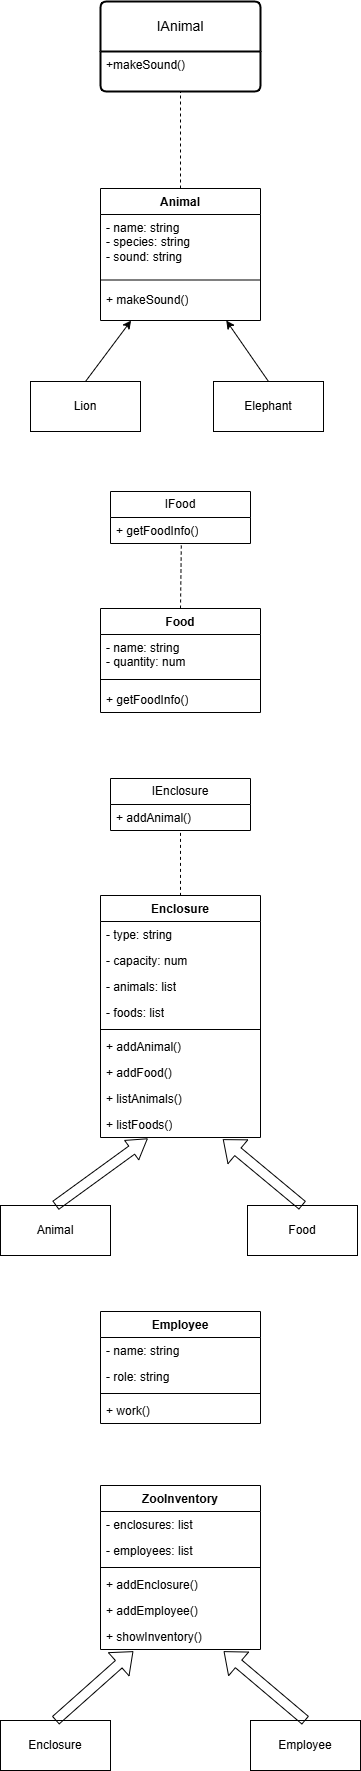

The diagram above was exported from draw.io. Its source (the exported page's mxGraphModel, read from the mxfile embedded in the PNG):
<mxGraphModel dx="1050" dy="541" grid="0" gridSize="10" guides="1" tooltips="1" connect="1" arrows="1" fold="1" page="1" pageScale="1" pageWidth="2339" pageHeight="3300" background="none" math="0" shadow="0">
  <root>
    <mxCell id="0" />
    <mxCell id="1" parent="0" />
    <mxCell id="DsKWZt7GKTBlSYzsBBGR-1" value="IAnimal" style="swimlane;childLayout=stackLayout;horizontal=1;startSize=50;horizontalStack=0;rounded=1;fontSize=14;fontStyle=0;strokeWidth=2;resizeParent=0;resizeLast=1;shadow=0;dashed=0;align=center;arcSize=4;whiteSpace=wrap;html=1;" vertex="1" parent="1">
      <mxGeometry x="422" y="58" width="160" height="90" as="geometry" />
    </mxCell>
    <mxCell id="DsKWZt7GKTBlSYzsBBGR-2" value="+makeSound()" style="align=left;strokeColor=none;fillColor=none;spacingLeft=4;spacingRight=4;fontSize=12;verticalAlign=top;resizable=0;rotatable=0;part=1;html=1;whiteSpace=wrap;" vertex="1" parent="DsKWZt7GKTBlSYzsBBGR-1">
      <mxGeometry y="50" width="160" height="40" as="geometry" />
    </mxCell>
    <mxCell id="DsKWZt7GKTBlSYzsBBGR-3" value="Animal" style="swimlane;fontStyle=1;align=center;verticalAlign=top;childLayout=stackLayout;horizontal=1;startSize=26;horizontalStack=0;resizeParent=1;resizeParentMax=0;resizeLast=0;collapsible=1;marginBottom=0;whiteSpace=wrap;html=1;" vertex="1" parent="1">
      <mxGeometry x="422" y="245" width="160" height="132" as="geometry" />
    </mxCell>
    <mxCell id="DsKWZt7GKTBlSYzsBBGR-4" value="- name: string&lt;div&gt;- species: string&lt;/div&gt;&lt;div&gt;- sound: string&lt;/div&gt;" style="text;strokeColor=none;fillColor=none;align=left;verticalAlign=top;spacingLeft=4;spacingRight=4;overflow=hidden;rotatable=0;points=[[0,0.5],[1,0.5]];portConstraint=eastwest;whiteSpace=wrap;html=1;" vertex="1" parent="DsKWZt7GKTBlSYzsBBGR-3">
      <mxGeometry y="26" width="160" height="59" as="geometry" />
    </mxCell>
    <mxCell id="DsKWZt7GKTBlSYzsBBGR-5" value="" style="line;strokeWidth=1;fillColor=none;align=left;verticalAlign=middle;spacingTop=-1;spacingLeft=3;spacingRight=3;rotatable=0;labelPosition=right;points=[];portConstraint=eastwest;strokeColor=inherit;" vertex="1" parent="DsKWZt7GKTBlSYzsBBGR-3">
      <mxGeometry y="85" width="160" height="13" as="geometry" />
    </mxCell>
    <mxCell id="DsKWZt7GKTBlSYzsBBGR-6" value="+ makeSound()" style="text;strokeColor=none;fillColor=none;align=left;verticalAlign=top;spacingLeft=4;spacingRight=4;overflow=hidden;rotatable=0;points=[[0,0.5],[1,0.5]];portConstraint=eastwest;whiteSpace=wrap;html=1;" vertex="1" parent="DsKWZt7GKTBlSYzsBBGR-3">
      <mxGeometry y="98" width="160" height="34" as="geometry" />
    </mxCell>
    <mxCell id="DsKWZt7GKTBlSYzsBBGR-7" value="IFood" style="swimlane;fontStyle=0;childLayout=stackLayout;horizontal=1;startSize=26;fillColor=none;horizontalStack=0;resizeParent=1;resizeParentMax=0;resizeLast=0;collapsible=1;marginBottom=0;whiteSpace=wrap;html=1;" vertex="1" parent="1">
      <mxGeometry x="432" y="548" width="140" height="52" as="geometry" />
    </mxCell>
    <mxCell id="DsKWZt7GKTBlSYzsBBGR-8" value="+ getFoodInfo()" style="text;strokeColor=none;fillColor=none;align=left;verticalAlign=top;spacingLeft=4;spacingRight=4;overflow=hidden;rotatable=0;points=[[0,0.5],[1,0.5]];portConstraint=eastwest;whiteSpace=wrap;html=1;" vertex="1" parent="DsKWZt7GKTBlSYzsBBGR-7">
      <mxGeometry y="26" width="140" height="26" as="geometry" />
    </mxCell>
    <mxCell id="DsKWZt7GKTBlSYzsBBGR-11" value="Lion" style="html=1;whiteSpace=wrap;" vertex="1" parent="1">
      <mxGeometry x="352" y="438" width="110" height="50" as="geometry" />
    </mxCell>
    <mxCell id="DsKWZt7GKTBlSYzsBBGR-12" value="Elephant" style="html=1;whiteSpace=wrap;" vertex="1" parent="1">
      <mxGeometry x="535" y="438" width="110" height="50" as="geometry" />
    </mxCell>
    <mxCell id="DsKWZt7GKTBlSYzsBBGR-13" value="Food        " style="swimlane;fontStyle=1;align=center;verticalAlign=top;childLayout=stackLayout;horizontal=1;startSize=26;horizontalStack=0;resizeParent=1;resizeParentMax=0;resizeLast=0;collapsible=1;marginBottom=0;whiteSpace=wrap;html=1;" vertex="1" parent="1">
      <mxGeometry x="422" y="665" width="160" height="104" as="geometry" />
    </mxCell>
    <mxCell id="DsKWZt7GKTBlSYzsBBGR-14" value="- name: &lt;span class=&quot;hljs-built_in&quot;&gt;string&lt;/span&gt;&lt;div&gt;&lt;span class=&quot;hljs-built_in&quot;&gt;- quantity: num&lt;/span&gt;&lt;/div&gt;" style="text;strokeColor=none;fillColor=none;align=left;verticalAlign=top;spacingLeft=4;spacingRight=4;overflow=hidden;rotatable=0;points=[[0,0.5],[1,0.5]];portConstraint=eastwest;whiteSpace=wrap;html=1;" vertex="1" parent="DsKWZt7GKTBlSYzsBBGR-13">
      <mxGeometry y="26" width="160" height="38" as="geometry" />
    </mxCell>
    <mxCell id="DsKWZt7GKTBlSYzsBBGR-15" value="" style="line;strokeWidth=1;fillColor=none;align=left;verticalAlign=middle;spacingTop=-1;spacingLeft=3;spacingRight=3;rotatable=0;labelPosition=right;points=[];portConstraint=eastwest;strokeColor=inherit;" vertex="1" parent="DsKWZt7GKTBlSYzsBBGR-13">
      <mxGeometry y="64" width="160" height="14" as="geometry" />
    </mxCell>
    <mxCell id="DsKWZt7GKTBlSYzsBBGR-16" value="+ getFoodInfo()" style="text;strokeColor=none;fillColor=none;align=left;verticalAlign=top;spacingLeft=4;spacingRight=4;overflow=hidden;rotatable=0;points=[[0,0.5],[1,0.5]];portConstraint=eastwest;whiteSpace=wrap;html=1;" vertex="1" parent="DsKWZt7GKTBlSYzsBBGR-13">
      <mxGeometry y="78" width="160" height="26" as="geometry" />
    </mxCell>
    <mxCell id="DsKWZt7GKTBlSYzsBBGR-18" value="IEnclosure    " style="swimlane;fontStyle=0;childLayout=stackLayout;horizontal=1;startSize=26;fillColor=none;horizontalStack=0;resizeParent=1;resizeParentMax=0;resizeLast=0;collapsible=1;marginBottom=0;whiteSpace=wrap;html=1;" vertex="1" parent="1">
      <mxGeometry x="432" y="835" width="140" height="52" as="geometry" />
    </mxCell>
    <mxCell id="DsKWZt7GKTBlSYzsBBGR-19" value="+ addAnimal() " style="text;strokeColor=none;fillColor=none;align=left;verticalAlign=top;spacingLeft=4;spacingRight=4;overflow=hidden;rotatable=0;points=[[0,0.5],[1,0.5]];portConstraint=eastwest;whiteSpace=wrap;html=1;" vertex="1" parent="DsKWZt7GKTBlSYzsBBGR-18">
      <mxGeometry y="26" width="140" height="26" as="geometry" />
    </mxCell>
    <mxCell id="DsKWZt7GKTBlSYzsBBGR-22" value="Enclosure     " style="swimlane;fontStyle=1;align=center;verticalAlign=top;childLayout=stackLayout;horizontal=1;startSize=26;horizontalStack=0;resizeParent=1;resizeParentMax=0;resizeLast=0;collapsible=1;marginBottom=0;whiteSpace=wrap;html=1;" vertex="1" parent="1">
      <mxGeometry x="422" y="952" width="160" height="242" as="geometry" />
    </mxCell>
    <mxCell id="DsKWZt7GKTBlSYzsBBGR-23" value="- &lt;span class=&quot;hljs-built_in&quot;&gt;type&lt;/span&gt;: &lt;span class=&quot;hljs-built_in&quot;&gt;string&lt;/span&gt;" style="text;strokeColor=none;fillColor=none;align=left;verticalAlign=top;spacingLeft=4;spacingRight=4;overflow=hidden;rotatable=0;points=[[0,0.5],[1,0.5]];portConstraint=eastwest;whiteSpace=wrap;html=1;" vertex="1" parent="DsKWZt7GKTBlSYzsBBGR-22">
      <mxGeometry y="26" width="160" height="26" as="geometry" />
    </mxCell>
    <mxCell id="DsKWZt7GKTBlSYzsBBGR-26" value="- capacity: num" style="text;strokeColor=none;fillColor=none;align=left;verticalAlign=top;spacingLeft=4;spacingRight=4;overflow=hidden;rotatable=0;points=[[0,0.5],[1,0.5]];portConstraint=eastwest;whiteSpace=wrap;html=1;" vertex="1" parent="DsKWZt7GKTBlSYzsBBGR-22">
      <mxGeometry y="52" width="160" height="26" as="geometry" />
    </mxCell>
    <mxCell id="DsKWZt7GKTBlSYzsBBGR-27" value="- animals: list" style="text;strokeColor=none;fillColor=none;align=left;verticalAlign=top;spacingLeft=4;spacingRight=4;overflow=hidden;rotatable=0;points=[[0,0.5],[1,0.5]];portConstraint=eastwest;whiteSpace=wrap;html=1;" vertex="1" parent="DsKWZt7GKTBlSYzsBBGR-22">
      <mxGeometry y="78" width="160" height="26" as="geometry" />
    </mxCell>
    <mxCell id="DsKWZt7GKTBlSYzsBBGR-28" value="- foods: list" style="text;strokeColor=none;fillColor=none;align=left;verticalAlign=top;spacingLeft=4;spacingRight=4;overflow=hidden;rotatable=0;points=[[0,0.5],[1,0.5]];portConstraint=eastwest;whiteSpace=wrap;html=1;" vertex="1" parent="DsKWZt7GKTBlSYzsBBGR-22">
      <mxGeometry y="104" width="160" height="26" as="geometry" />
    </mxCell>
    <mxCell id="DsKWZt7GKTBlSYzsBBGR-24" value="" style="line;strokeWidth=1;fillColor=none;align=left;verticalAlign=middle;spacingTop=-1;spacingLeft=3;spacingRight=3;rotatable=0;labelPosition=right;points=[];portConstraint=eastwest;strokeColor=inherit;" vertex="1" parent="DsKWZt7GKTBlSYzsBBGR-22">
      <mxGeometry y="130" width="160" height="8" as="geometry" />
    </mxCell>
    <mxCell id="DsKWZt7GKTBlSYzsBBGR-25" value="+ addAnimal()" style="text;strokeColor=none;fillColor=none;align=left;verticalAlign=top;spacingLeft=4;spacingRight=4;overflow=hidden;rotatable=0;points=[[0,0.5],[1,0.5]];portConstraint=eastwest;whiteSpace=wrap;html=1;" vertex="1" parent="DsKWZt7GKTBlSYzsBBGR-22">
      <mxGeometry y="138" width="160" height="26" as="geometry" />
    </mxCell>
    <mxCell id="DsKWZt7GKTBlSYzsBBGR-29" value="+ addFood()" style="text;strokeColor=none;fillColor=none;align=left;verticalAlign=top;spacingLeft=4;spacingRight=4;overflow=hidden;rotatable=0;points=[[0,0.5],[1,0.5]];portConstraint=eastwest;whiteSpace=wrap;html=1;" vertex="1" parent="DsKWZt7GKTBlSYzsBBGR-22">
      <mxGeometry y="164" width="160" height="26" as="geometry" />
    </mxCell>
    <mxCell id="DsKWZt7GKTBlSYzsBBGR-30" value="+ listAnimals()" style="text;strokeColor=none;fillColor=none;align=left;verticalAlign=top;spacingLeft=4;spacingRight=4;overflow=hidden;rotatable=0;points=[[0,0.5],[1,0.5]];portConstraint=eastwest;whiteSpace=wrap;html=1;" vertex="1" parent="DsKWZt7GKTBlSYzsBBGR-22">
      <mxGeometry y="190" width="160" height="26" as="geometry" />
    </mxCell>
    <mxCell id="DsKWZt7GKTBlSYzsBBGR-31" value="+ listFoods()" style="text;strokeColor=none;fillColor=none;align=left;verticalAlign=top;spacingLeft=4;spacingRight=4;overflow=hidden;rotatable=0;points=[[0,0.5],[1,0.5]];portConstraint=eastwest;whiteSpace=wrap;html=1;" vertex="1" parent="DsKWZt7GKTBlSYzsBBGR-22">
      <mxGeometry y="216" width="160" height="26" as="geometry" />
    </mxCell>
    <mxCell id="DsKWZt7GKTBlSYzsBBGR-32" value="Animal" style="html=1;whiteSpace=wrap;" vertex="1" parent="1">
      <mxGeometry x="322" y="1262" width="110" height="50" as="geometry" />
    </mxCell>
    <mxCell id="DsKWZt7GKTBlSYzsBBGR-33" value="Food     " style="html=1;whiteSpace=wrap;" vertex="1" parent="1">
      <mxGeometry x="569" y="1262" width="110" height="50" as="geometry" />
    </mxCell>
    <mxCell id="DsKWZt7GKTBlSYzsBBGR-34" value="Employee      " style="swimlane;fontStyle=1;align=center;verticalAlign=top;childLayout=stackLayout;horizontal=1;startSize=26;horizontalStack=0;resizeParent=1;resizeParentMax=0;resizeLast=0;collapsible=1;marginBottom=0;whiteSpace=wrap;html=1;" vertex="1" parent="1">
      <mxGeometry x="422" y="1368" width="160" height="112" as="geometry">
        <mxRectangle x="422" y="1368" width="88" height="26" as="alternateBounds" />
      </mxGeometry>
    </mxCell>
    <mxCell id="DsKWZt7GKTBlSYzsBBGR-35" value="- name: &lt;span class=&quot;hljs-built_in&quot;&gt;string&lt;/span&gt;" style="text;strokeColor=none;fillColor=none;align=left;verticalAlign=top;spacingLeft=4;spacingRight=4;overflow=hidden;rotatable=0;points=[[0,0.5],[1,0.5]];portConstraint=eastwest;whiteSpace=wrap;html=1;" vertex="1" parent="DsKWZt7GKTBlSYzsBBGR-34">
      <mxGeometry y="26" width="160" height="26" as="geometry" />
    </mxCell>
    <mxCell id="DsKWZt7GKTBlSYzsBBGR-38" value="- role: &lt;span class=&quot;hljs-built_in&quot;&gt;string&lt;/span&gt;" style="text;strokeColor=none;fillColor=none;align=left;verticalAlign=top;spacingLeft=4;spacingRight=4;overflow=hidden;rotatable=0;points=[[0,0.5],[1,0.5]];portConstraint=eastwest;whiteSpace=wrap;html=1;" vertex="1" parent="DsKWZt7GKTBlSYzsBBGR-34">
      <mxGeometry y="52" width="160" height="26" as="geometry" />
    </mxCell>
    <mxCell id="DsKWZt7GKTBlSYzsBBGR-36" value="" style="line;strokeWidth=1;fillColor=none;align=left;verticalAlign=middle;spacingTop=-1;spacingLeft=3;spacingRight=3;rotatable=0;labelPosition=right;points=[];portConstraint=eastwest;strokeColor=inherit;" vertex="1" parent="DsKWZt7GKTBlSYzsBBGR-34">
      <mxGeometry y="78" width="160" height="8" as="geometry" />
    </mxCell>
    <mxCell id="DsKWZt7GKTBlSYzsBBGR-37" value="+ work()" style="text;strokeColor=none;fillColor=none;align=left;verticalAlign=top;spacingLeft=4;spacingRight=4;overflow=hidden;rotatable=0;points=[[0,0.5],[1,0.5]];portConstraint=eastwest;whiteSpace=wrap;html=1;" vertex="1" parent="DsKWZt7GKTBlSYzsBBGR-34">
      <mxGeometry y="86" width="160" height="26" as="geometry" />
    </mxCell>
    <mxCell id="DsKWZt7GKTBlSYzsBBGR-39" value="ZooInventory" style="swimlane;fontStyle=1;align=center;verticalAlign=top;childLayout=stackLayout;horizontal=1;startSize=26;horizontalStack=0;resizeParent=1;resizeParentMax=0;resizeLast=0;collapsible=1;marginBottom=0;whiteSpace=wrap;html=1;" vertex="1" parent="1">
      <mxGeometry x="422" y="1542" width="160" height="164" as="geometry" />
    </mxCell>
    <mxCell id="DsKWZt7GKTBlSYzsBBGR-40" value="- enclosures: list" style="text;strokeColor=none;fillColor=none;align=left;verticalAlign=top;spacingLeft=4;spacingRight=4;overflow=hidden;rotatable=0;points=[[0,0.5],[1,0.5]];portConstraint=eastwest;whiteSpace=wrap;html=1;" vertex="1" parent="DsKWZt7GKTBlSYzsBBGR-39">
      <mxGeometry y="26" width="160" height="26" as="geometry" />
    </mxCell>
    <mxCell id="DsKWZt7GKTBlSYzsBBGR-43" value="- employees: list" style="text;strokeColor=none;fillColor=none;align=left;verticalAlign=top;spacingLeft=4;spacingRight=4;overflow=hidden;rotatable=0;points=[[0,0.5],[1,0.5]];portConstraint=eastwest;whiteSpace=wrap;html=1;" vertex="1" parent="DsKWZt7GKTBlSYzsBBGR-39">
      <mxGeometry y="52" width="160" height="26" as="geometry" />
    </mxCell>
    <mxCell id="DsKWZt7GKTBlSYzsBBGR-41" value="" style="line;strokeWidth=1;fillColor=none;align=left;verticalAlign=middle;spacingTop=-1;spacingLeft=3;spacingRight=3;rotatable=0;labelPosition=right;points=[];portConstraint=eastwest;strokeColor=inherit;" vertex="1" parent="DsKWZt7GKTBlSYzsBBGR-39">
      <mxGeometry y="78" width="160" height="8" as="geometry" />
    </mxCell>
    <mxCell id="DsKWZt7GKTBlSYzsBBGR-42" value="+ addEnclosure()" style="text;strokeColor=none;fillColor=none;align=left;verticalAlign=top;spacingLeft=4;spacingRight=4;overflow=hidden;rotatable=0;points=[[0,0.5],[1,0.5]];portConstraint=eastwest;whiteSpace=wrap;html=1;" vertex="1" parent="DsKWZt7GKTBlSYzsBBGR-39">
      <mxGeometry y="86" width="160" height="26" as="geometry" />
    </mxCell>
    <mxCell id="DsKWZt7GKTBlSYzsBBGR-44" value="+ addEmployee()" style="text;strokeColor=none;fillColor=none;align=left;verticalAlign=top;spacingLeft=4;spacingRight=4;overflow=hidden;rotatable=0;points=[[0,0.5],[1,0.5]];portConstraint=eastwest;whiteSpace=wrap;html=1;" vertex="1" parent="DsKWZt7GKTBlSYzsBBGR-39">
      <mxGeometry y="112" width="160" height="26" as="geometry" />
    </mxCell>
    <mxCell id="DsKWZt7GKTBlSYzsBBGR-45" value="+ showInventory()" style="text;strokeColor=none;fillColor=none;align=left;verticalAlign=top;spacingLeft=4;spacingRight=4;overflow=hidden;rotatable=0;points=[[0,0.5],[1,0.5]];portConstraint=eastwest;whiteSpace=wrap;html=1;" vertex="1" parent="DsKWZt7GKTBlSYzsBBGR-39">
      <mxGeometry y="138" width="160" height="26" as="geometry" />
    </mxCell>
    <mxCell id="DsKWZt7GKTBlSYzsBBGR-46" value="Enclosure    " style="html=1;whiteSpace=wrap;" vertex="1" parent="1">
      <mxGeometry x="322" y="1777" width="110" height="50" as="geometry" />
    </mxCell>
    <mxCell id="DsKWZt7GKTBlSYzsBBGR-47" value="Employee    " style="html=1;whiteSpace=wrap;" vertex="1" parent="1">
      <mxGeometry x="572" y="1777" width="110" height="50" as="geometry" />
    </mxCell>
    <mxCell id="DsKWZt7GKTBlSYzsBBGR-48" value="" style="endArrow=none;dashed=1;html=1;rounded=0;entryX=0.5;entryY=1;entryDx=0;entryDy=0;exitX=0.5;exitY=0;exitDx=0;exitDy=0;" edge="1" parent="1" source="DsKWZt7GKTBlSYzsBBGR-3" target="DsKWZt7GKTBlSYzsBBGR-2">
      <mxGeometry width="50" height="50" relative="1" as="geometry">
        <mxPoint x="449" y="316" as="sourcePoint" />
        <mxPoint x="499" y="266" as="targetPoint" />
      </mxGeometry>
    </mxCell>
    <mxCell id="DsKWZt7GKTBlSYzsBBGR-49" value="" style="endArrow=classic;html=1;rounded=0;exitX=0.5;exitY=0;exitDx=0;exitDy=0;" edge="1" parent="1" source="DsKWZt7GKTBlSYzsBBGR-11" target="DsKWZt7GKTBlSYzsBBGR-3">
      <mxGeometry width="50" height="50" relative="1" as="geometry">
        <mxPoint x="449" y="516" as="sourcePoint" />
        <mxPoint x="499" y="466" as="targetPoint" />
      </mxGeometry>
    </mxCell>
    <mxCell id="DsKWZt7GKTBlSYzsBBGR-50" value="" style="endArrow=classic;html=1;rounded=0;exitX=0.5;exitY=0;exitDx=0;exitDy=0;" edge="1" parent="1" source="DsKWZt7GKTBlSYzsBBGR-12" target="DsKWZt7GKTBlSYzsBBGR-3">
      <mxGeometry width="50" height="50" relative="1" as="geometry">
        <mxPoint x="449" y="516" as="sourcePoint" />
        <mxPoint x="499" y="466" as="targetPoint" />
      </mxGeometry>
    </mxCell>
    <mxCell id="DsKWZt7GKTBlSYzsBBGR-51" value="" style="endArrow=none;dashed=1;html=1;rounded=0;exitX=0.5;exitY=0;exitDx=0;exitDy=0;entryX=0.506;entryY=0.962;entryDx=0;entryDy=0;entryPerimeter=0;" edge="1" parent="1" source="DsKWZt7GKTBlSYzsBBGR-13" target="DsKWZt7GKTBlSYzsBBGR-8">
      <mxGeometry width="50" height="50" relative="1" as="geometry">
        <mxPoint x="606" y="647" as="sourcePoint" />
        <mxPoint x="656" y="597" as="targetPoint" />
      </mxGeometry>
    </mxCell>
    <mxCell id="DsKWZt7GKTBlSYzsBBGR-52" value="" style="endArrow=none;dashed=1;html=1;rounded=0;entryX=0.5;entryY=0;entryDx=0;entryDy=0;exitX=0.5;exitY=1.092;exitDx=0;exitDy=0;exitPerimeter=0;" edge="1" parent="1" source="DsKWZt7GKTBlSYzsBBGR-19" target="DsKWZt7GKTBlSYzsBBGR-22">
      <mxGeometry width="50" height="50" relative="1" as="geometry">
        <mxPoint x="602" y="963" as="sourcePoint" />
        <mxPoint x="652" y="913" as="targetPoint" />
      </mxGeometry>
    </mxCell>
    <mxCell id="DsKWZt7GKTBlSYzsBBGR-53" value="" style="shape=flexArrow;endArrow=classic;html=1;rounded=0;exitX=0.5;exitY=0;exitDx=0;exitDy=0;endWidth=13;endSize=6.1;entryX=0.295;entryY=1.038;entryDx=0;entryDy=0;entryPerimeter=0;" edge="1" parent="1" source="DsKWZt7GKTBlSYzsBBGR-32" target="DsKWZt7GKTBlSYzsBBGR-31">
      <mxGeometry width="50" height="50" relative="1" as="geometry">
        <mxPoint x="349" y="1222" as="sourcePoint" />
        <mxPoint x="399" y="1172" as="targetPoint" />
      </mxGeometry>
    </mxCell>
    <mxCell id="DsKWZt7GKTBlSYzsBBGR-54" value="" style="shape=flexArrow;endArrow=classic;html=1;rounded=0;exitX=0.5;exitY=0;exitDx=0;exitDy=0;entryX=0.765;entryY=1.069;entryDx=0;entryDy=0;entryPerimeter=0;" edge="1" parent="1" source="DsKWZt7GKTBlSYzsBBGR-33" target="DsKWZt7GKTBlSYzsBBGR-31">
      <mxGeometry width="50" height="50" relative="1" as="geometry">
        <mxPoint x="735" y="1254" as="sourcePoint" />
        <mxPoint x="785" y="1204" as="targetPoint" />
      </mxGeometry>
    </mxCell>
    <mxCell id="DsKWZt7GKTBlSYzsBBGR-55" value="" style="shape=flexArrow;endArrow=classic;html=1;rounded=0;exitX=0.5;exitY=0;exitDx=0;exitDy=0;entryX=0.205;entryY=1.069;entryDx=0;entryDy=0;entryPerimeter=0;" edge="1" parent="1" source="DsKWZt7GKTBlSYzsBBGR-46" target="DsKWZt7GKTBlSYzsBBGR-45">
      <mxGeometry width="50" height="50" relative="1" as="geometry">
        <mxPoint x="396" y="1759" as="sourcePoint" />
        <mxPoint x="446" y="1709" as="targetPoint" />
      </mxGeometry>
    </mxCell>
    <mxCell id="DsKWZt7GKTBlSYzsBBGR-56" value="" style="shape=flexArrow;endArrow=classic;html=1;rounded=0;exitX=0.5;exitY=0;exitDx=0;exitDy=0;entryX=0.77;entryY=1.069;entryDx=0;entryDy=0;entryPerimeter=0;" edge="1" parent="1" source="DsKWZt7GKTBlSYzsBBGR-47" target="DsKWZt7GKTBlSYzsBBGR-45">
      <mxGeometry width="50" height="50" relative="1" as="geometry">
        <mxPoint x="636" y="1758" as="sourcePoint" />
        <mxPoint x="686" y="1708" as="targetPoint" />
      </mxGeometry>
    </mxCell>
  </root>
</mxGraphModel>